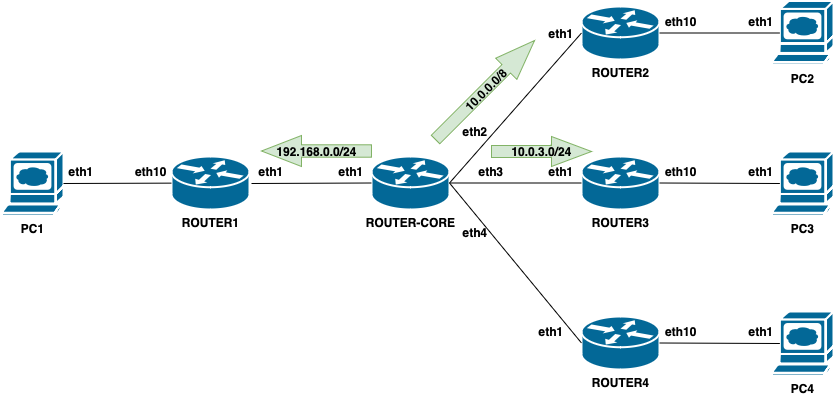

The diagram above was exported from draw.io. Its source (the exported page's mxGraphModel, read from the mxfile embedded in the PNG):
<mxGraphModel dx="1201" dy="673" grid="1" gridSize="10" guides="1" tooltips="1" connect="1" arrows="1" fold="1" page="1" pageScale="1" pageWidth="827" pageHeight="1169" math="0" shadow="0">
  <root>
    <mxCell id="0" />
    <mxCell id="1" parent="0" />
    <mxCell id="Itc0NwLrr4SeqZV_uM_n-1" value="&lt;b&gt;ROUTER1&lt;/b&gt;" style="shape=mxgraph.cisco.routers.router;sketch=0;html=1;pointerEvents=1;dashed=0;fillColor=#036897;strokeColor=#ffffff;strokeWidth=2;verticalLabelPosition=bottom;verticalAlign=top;align=center;outlineConnect=0;" vertex="1" parent="1">
      <mxGeometry x="300" y="260" width="78" height="53" as="geometry" />
    </mxCell>
    <mxCell id="Itc0NwLrr4SeqZV_uM_n-2" value="&lt;b&gt;ROUTER-CORE&lt;/b&gt;" style="shape=mxgraph.cisco.routers.router;sketch=0;html=1;pointerEvents=1;dashed=0;fillColor=#036897;strokeColor=#ffffff;strokeWidth=2;verticalLabelPosition=bottom;verticalAlign=top;align=center;outlineConnect=0;" vertex="1" parent="1">
      <mxGeometry x="500" y="260" width="78" height="53" as="geometry" />
    </mxCell>
    <mxCell id="Itc0NwLrr4SeqZV_uM_n-3" value="&lt;b&gt;ROUTER2&lt;/b&gt;" style="shape=mxgraph.cisco.routers.router;sketch=0;html=1;pointerEvents=1;dashed=0;fillColor=#036897;strokeColor=#ffffff;strokeWidth=2;verticalLabelPosition=bottom;verticalAlign=top;align=center;outlineConnect=0;" vertex="1" parent="1">
      <mxGeometry x="710" y="110" width="78" height="53" as="geometry" />
    </mxCell>
    <mxCell id="Itc0NwLrr4SeqZV_uM_n-4" value="&lt;b&gt;ROUTER3&lt;/b&gt;" style="shape=mxgraph.cisco.routers.router;sketch=0;html=1;pointerEvents=1;dashed=0;fillColor=#036897;strokeColor=#ffffff;strokeWidth=2;verticalLabelPosition=bottom;verticalAlign=top;align=center;outlineConnect=0;" vertex="1" parent="1">
      <mxGeometry x="710" y="260" width="78" height="53" as="geometry" />
    </mxCell>
    <mxCell id="Itc0NwLrr4SeqZV_uM_n-5" value="&lt;b&gt;ROUTER4&lt;/b&gt;" style="shape=mxgraph.cisco.routers.router;sketch=0;html=1;pointerEvents=1;dashed=0;fillColor=#036897;strokeColor=#ffffff;strokeWidth=2;verticalLabelPosition=bottom;verticalAlign=top;align=center;outlineConnect=0;" vertex="1" parent="1">
      <mxGeometry x="710" y="420" width="78" height="53" as="geometry" />
    </mxCell>
    <mxCell id="Itc0NwLrr4SeqZV_uM_n-6" value="&lt;b&gt;PC2&lt;/b&gt;" style="shape=mxgraph.cisco.computers_and_peripherals.web_browser;sketch=0;html=1;pointerEvents=1;dashed=0;fillColor=#036897;strokeColor=#ffffff;strokeWidth=2;verticalLabelPosition=bottom;verticalAlign=top;align=center;outlineConnect=0;" vertex="1" parent="1">
      <mxGeometry x="900" y="104.5" width="62" height="64" as="geometry" />
    </mxCell>
    <mxCell id="Itc0NwLrr4SeqZV_uM_n-7" value="&lt;b&gt;PC3&lt;/b&gt;" style="shape=mxgraph.cisco.computers_and_peripherals.web_browser;sketch=0;html=1;pointerEvents=1;dashed=0;fillColor=#036897;strokeColor=#ffffff;strokeWidth=2;verticalLabelPosition=bottom;verticalAlign=top;align=center;outlineConnect=0;" vertex="1" parent="1">
      <mxGeometry x="900" y="255" width="62" height="64" as="geometry" />
    </mxCell>
    <mxCell id="Itc0NwLrr4SeqZV_uM_n-8" value="&lt;b&gt;PC4&lt;/b&gt;" style="shape=mxgraph.cisco.computers_and_peripherals.web_browser;sketch=0;html=1;pointerEvents=1;dashed=0;fillColor=#036897;strokeColor=#ffffff;strokeWidth=2;verticalLabelPosition=bottom;verticalAlign=top;align=center;outlineConnect=0;" vertex="1" parent="1">
      <mxGeometry x="900" y="415" width="62" height="64" as="geometry" />
    </mxCell>
    <mxCell id="Itc0NwLrr4SeqZV_uM_n-9" value="&lt;b&gt;PC1&lt;/b&gt;" style="shape=mxgraph.cisco.computers_and_peripherals.web_browser;sketch=0;html=1;pointerEvents=1;dashed=0;fillColor=#036897;strokeColor=#ffffff;strokeWidth=2;verticalLabelPosition=bottom;verticalAlign=top;align=center;outlineConnect=0;" vertex="1" parent="1">
      <mxGeometry x="130" y="255" width="62" height="64" as="geometry" />
    </mxCell>
    <mxCell id="Itc0NwLrr4SeqZV_uM_n-12" value="" style="endArrow=none;html=1;rounded=0;exitX=1;exitY=0.5;exitDx=0;exitDy=0;exitPerimeter=0;" edge="1" parent="1" source="Itc0NwLrr4SeqZV_uM_n-9" target="Itc0NwLrr4SeqZV_uM_n-1">
      <mxGeometry width="50" height="50" relative="1" as="geometry">
        <mxPoint x="200" y="280" as="sourcePoint" />
        <mxPoint x="290" y="160" as="targetPoint" />
      </mxGeometry>
    </mxCell>
    <mxCell id="Itc0NwLrr4SeqZV_uM_n-13" value="" style="endArrow=none;html=1;rounded=0;entryX=0;entryY=0.5;entryDx=0;entryDy=0;entryPerimeter=0;" edge="1" parent="1" target="Itc0NwLrr4SeqZV_uM_n-2">
      <mxGeometry width="50" height="50" relative="1" as="geometry">
        <mxPoint x="380" y="287" as="sourcePoint" />
        <mxPoint x="430" y="240" as="targetPoint" />
      </mxGeometry>
    </mxCell>
    <mxCell id="Itc0NwLrr4SeqZV_uM_n-14" value="" style="endArrow=none;html=1;rounded=0;exitX=1;exitY=0.5;exitDx=0;exitDy=0;exitPerimeter=0;" edge="1" parent="1" source="Itc0NwLrr4SeqZV_uM_n-2" target="Itc0NwLrr4SeqZV_uM_n-4">
      <mxGeometry width="50" height="50" relative="1" as="geometry">
        <mxPoint x="680" y="240" as="sourcePoint" />
        <mxPoint x="730" y="190" as="targetPoint" />
      </mxGeometry>
    </mxCell>
    <mxCell id="Itc0NwLrr4SeqZV_uM_n-15" value="" style="endArrow=none;html=1;rounded=0;exitX=1;exitY=0.5;exitDx=0;exitDy=0;exitPerimeter=0;entryX=0.135;entryY=0.5;entryDx=0;entryDy=0;entryPerimeter=0;" edge="1" parent="1" source="Itc0NwLrr4SeqZV_uM_n-5" target="Itc0NwLrr4SeqZV_uM_n-8">
      <mxGeometry width="50" height="50" relative="1" as="geometry">
        <mxPoint x="330" y="130" as="sourcePoint" />
        <mxPoint x="380" y="80" as="targetPoint" />
      </mxGeometry>
    </mxCell>
    <mxCell id="Itc0NwLrr4SeqZV_uM_n-16" value="" style="endArrow=none;html=1;rounded=0;exitX=1;exitY=0.5;exitDx=0;exitDy=0;exitPerimeter=0;entryX=0.135;entryY=0.5;entryDx=0;entryDy=0;entryPerimeter=0;" edge="1" parent="1" source="Itc0NwLrr4SeqZV_uM_n-3" target="Itc0NwLrr4SeqZV_uM_n-6">
      <mxGeometry width="50" height="50" relative="1" as="geometry">
        <mxPoint x="820" y="110" as="sourcePoint" />
        <mxPoint x="870" y="60" as="targetPoint" />
      </mxGeometry>
    </mxCell>
    <mxCell id="Itc0NwLrr4SeqZV_uM_n-17" value="" style="endArrow=none;html=1;rounded=0;entryX=0;entryY=0.5;entryDx=0;entryDy=0;entryPerimeter=0;exitX=1;exitY=0.5;exitDx=0;exitDy=0;exitPerimeter=0;" edge="1" parent="1" source="Itc0NwLrr4SeqZV_uM_n-2" target="Itc0NwLrr4SeqZV_uM_n-5">
      <mxGeometry width="50" height="50" relative="1" as="geometry">
        <mxPoint x="220" y="190" as="sourcePoint" />
        <mxPoint x="270" y="140" as="targetPoint" />
      </mxGeometry>
    </mxCell>
    <mxCell id="Itc0NwLrr4SeqZV_uM_n-18" value="" style="endArrow=none;html=1;rounded=0;exitX=0;exitY=0.5;exitDx=0;exitDy=0;exitPerimeter=0;entryX=1;entryY=0.5;entryDx=0;entryDy=0;entryPerimeter=0;" edge="1" parent="1" source="Itc0NwLrr4SeqZV_uM_n-3" target="Itc0NwLrr4SeqZV_uM_n-2">
      <mxGeometry width="50" height="50" relative="1" as="geometry">
        <mxPoint x="320" y="210" as="sourcePoint" />
        <mxPoint x="370" y="160" as="targetPoint" />
      </mxGeometry>
    </mxCell>
    <mxCell id="Itc0NwLrr4SeqZV_uM_n-19" value="" style="endArrow=none;html=1;rounded=0;exitX=1;exitY=0.5;exitDx=0;exitDy=0;exitPerimeter=0;entryX=0.135;entryY=0.5;entryDx=0;entryDy=0;entryPerimeter=0;" edge="1" parent="1" source="Itc0NwLrr4SeqZV_uM_n-4" target="Itc0NwLrr4SeqZV_uM_n-7">
      <mxGeometry width="50" height="50" relative="1" as="geometry">
        <mxPoint x="827" y="250" as="sourcePoint" />
        <mxPoint x="877" y="200" as="targetPoint" />
      </mxGeometry>
    </mxCell>
    <mxCell id="Itc0NwLrr4SeqZV_uM_n-24" value="&lt;b&gt;eth1&lt;/b&gt;" style="text;html=1;align=center;verticalAlign=middle;whiteSpace=wrap;rounded=0;" vertex="1" parent="1">
      <mxGeometry x="180" y="260" width="60" height="30" as="geometry" />
    </mxCell>
    <mxCell id="Itc0NwLrr4SeqZV_uM_n-25" value="&lt;b&gt;eth1&lt;/b&gt;" style="text;html=1;align=center;verticalAlign=middle;whiteSpace=wrap;rounded=0;" vertex="1" parent="1">
      <mxGeometry x="860" y="420" width="60" height="30" as="geometry" />
    </mxCell>
    <mxCell id="Itc0NwLrr4SeqZV_uM_n-26" value="&lt;b&gt;eth1&lt;/b&gt;" style="text;html=1;align=center;verticalAlign=middle;whiteSpace=wrap;rounded=0;" vertex="1" parent="1">
      <mxGeometry x="860" y="260" width="60" height="30" as="geometry" />
    </mxCell>
    <mxCell id="Itc0NwLrr4SeqZV_uM_n-27" value="&lt;b&gt;eth1&lt;/b&gt;" style="text;html=1;align=center;verticalAlign=middle;whiteSpace=wrap;rounded=0;" vertex="1" parent="1">
      <mxGeometry x="860" y="110" width="60" height="30" as="geometry" />
    </mxCell>
    <mxCell id="Itc0NwLrr4SeqZV_uM_n-28" value="&lt;b&gt;eth10&lt;/b&gt;" style="text;html=1;align=center;verticalAlign=middle;whiteSpace=wrap;rounded=0;" vertex="1" parent="1">
      <mxGeometry x="780" y="260" width="60" height="30" as="geometry" />
    </mxCell>
    <mxCell id="Itc0NwLrr4SeqZV_uM_n-29" value="&lt;b&gt;eth10&lt;/b&gt;" style="text;html=1;align=center;verticalAlign=middle;whiteSpace=wrap;rounded=0;" vertex="1" parent="1">
      <mxGeometry x="780" y="110" width="60" height="30" as="geometry" />
    </mxCell>
    <mxCell id="Itc0NwLrr4SeqZV_uM_n-30" value="&lt;b&gt;eth10&lt;/b&gt;" style="text;html=1;align=center;verticalAlign=middle;whiteSpace=wrap;rounded=0;" vertex="1" parent="1">
      <mxGeometry x="250" y="260" width="60" height="30" as="geometry" />
    </mxCell>
    <mxCell id="Itc0NwLrr4SeqZV_uM_n-31" value="&lt;b&gt;eth10&lt;/b&gt;" style="text;html=1;align=center;verticalAlign=middle;whiteSpace=wrap;rounded=0;" vertex="1" parent="1">
      <mxGeometry x="780" y="420" width="60" height="30" as="geometry" />
    </mxCell>
    <mxCell id="Itc0NwLrr4SeqZV_uM_n-32" value="&lt;b&gt;eth4&lt;/b&gt;" style="text;html=1;align=center;verticalAlign=middle;whiteSpace=wrap;rounded=0;" vertex="1" parent="1">
      <mxGeometry x="574" y="321" width="60" height="30" as="geometry" />
    </mxCell>
    <mxCell id="Itc0NwLrr4SeqZV_uM_n-33" value="&lt;b&gt;eth2&lt;/b&gt;" style="text;html=1;align=center;verticalAlign=middle;whiteSpace=wrap;rounded=0;" vertex="1" parent="1">
      <mxGeometry x="574" y="220" width="60" height="30" as="geometry" />
    </mxCell>
    <mxCell id="Itc0NwLrr4SeqZV_uM_n-34" value="&lt;b&gt;eth3&lt;/b&gt;" style="text;html=1;align=center;verticalAlign=middle;whiteSpace=wrap;rounded=0;" vertex="1" parent="1">
      <mxGeometry x="590" y="260" width="60" height="30" as="geometry" />
    </mxCell>
    <mxCell id="Itc0NwLrr4SeqZV_uM_n-35" value="&lt;b&gt;eth1&lt;/b&gt;" style="text;html=1;align=center;verticalAlign=middle;whiteSpace=wrap;rounded=0;" vertex="1" parent="1">
      <mxGeometry x="450" y="260" width="60" height="30" as="geometry" />
    </mxCell>
    <mxCell id="Itc0NwLrr4SeqZV_uM_n-37" value="&lt;b&gt;eth1&lt;/b&gt;" style="text;html=1;align=center;verticalAlign=middle;whiteSpace=wrap;rounded=0;" vertex="1" parent="1">
      <mxGeometry x="650" y="420" width="60" height="30" as="geometry" />
    </mxCell>
    <mxCell id="Itc0NwLrr4SeqZV_uM_n-38" value="&lt;b&gt;eth1&lt;/b&gt;" style="text;html=1;align=center;verticalAlign=middle;whiteSpace=wrap;rounded=0;" vertex="1" parent="1">
      <mxGeometry x="660" y="260" width="60" height="30" as="geometry" />
    </mxCell>
    <mxCell id="Itc0NwLrr4SeqZV_uM_n-39" value="&lt;b&gt;eth1&lt;/b&gt;" style="text;html=1;align=center;verticalAlign=middle;whiteSpace=wrap;rounded=0;" vertex="1" parent="1">
      <mxGeometry x="660" y="121.5" width="60" height="30" as="geometry" />
    </mxCell>
    <mxCell id="Itc0NwLrr4SeqZV_uM_n-40" value="&lt;b&gt;eth1&lt;/b&gt;" style="text;html=1;align=center;verticalAlign=middle;whiteSpace=wrap;rounded=0;" vertex="1" parent="1">
      <mxGeometry x="370" y="260" width="60" height="30" as="geometry" />
    </mxCell>
    <mxCell id="Itc0NwLrr4SeqZV_uM_n-41" value="&lt;b&gt;10.0.0.0/8&lt;/b&gt;" style="html=1;shadow=0;dashed=0;align=center;verticalAlign=middle;shape=mxgraph.arrows2.arrow;dy=0.6;dx=40;notch=0;fillColor=#d5e8d4;strokeColor=#82b366;rotation=-45;" vertex="1" parent="1">
      <mxGeometry x="543.54" y="178.54" width="140" height="30" as="geometry" />
    </mxCell>
    <mxCell id="Itc0NwLrr4SeqZV_uM_n-44" value="&lt;b&gt;10.0.3.0/24&lt;/b&gt;" style="html=1;shadow=0;dashed=0;align=center;verticalAlign=middle;shape=mxgraph.arrows2.arrow;dy=0.6;dx=40;notch=0;fillColor=#d5e8d4;strokeColor=#82b366;rotation=0;" vertex="1" parent="1">
      <mxGeometry x="620" y="240" width="100" height="30" as="geometry" />
    </mxCell>
    <mxCell id="Itc0NwLrr4SeqZV_uM_n-46" value="&lt;b&gt;192.168.0.0/24&lt;/b&gt;" style="html=1;shadow=0;dashed=0;align=center;verticalAlign=middle;shape=mxgraph.arrows2.arrow;dy=0.6;dx=40;flipH=1;notch=0;fillColor=#d5e8d4;strokeColor=#82b366;" vertex="1" parent="1">
      <mxGeometry x="390" y="239" width="110" height="31" as="geometry" />
    </mxCell>
  </root>
</mxGraphModel>